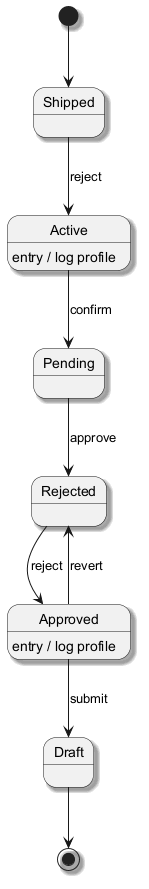

The diagram above was rendered by PlantUML. Its source (embedded in the PNG):
@startuml
skinparam monochrome true
skinparam shadowing true
[*] --> Shipped
Shipped --> Active : reject
Active --> Pending : confirm
Active : entry / log profile
Pending --> Rejected : approve
Rejected --> Approved : reject
Approved --> Draft : submit
Approved : entry / log profile
Approved --> Rejected : revert
Draft --> [*]
@enduml